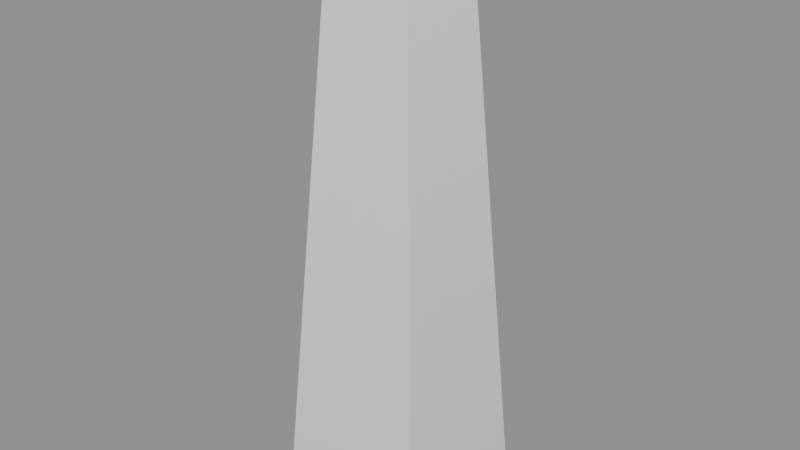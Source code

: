 # Source: signpost_a_hit.blend  (saved by Blender 5.2.45; exported with 4.5.12 LTS)
import bpy
from mathutils import Matrix  # noqa: F401  (used for matrix-valued properties, if any)

bpy.ops.wm.read_factory_settings(use_empty=True)
scene = bpy.context.scene
scene.name = 'Scene'

# ---- collections
col_signpost_a_hit = bpy.data.collections.new('signpost_a_hit'); scene.collection.children.link(col_signpost_a_hit)

# ---- materials (node trees are filled in below, after node groups)
mat_signpost_a_hit_mat_0 = bpy.data.materials.new('signpost_a_hit_mat_0')

# ---- material node trees
mat_signpost_a_hit_mat_0.use_nodes = True; mat_signpost_a_hit_mat_0.node_tree.nodes.clear()
_N = mat_signpost_a_hit_mat_0.node_tree.nodes; _L = mat_signpost_a_hit_mat_0.node_tree.links
n0 = _N.new('ShaderNodeBsdfPrincipled'); n0.name = 'Principled BSDF'; n0.location = (-200, 100)
n0.inputs[2].default_value = 0.8
n0.inputs[10].default_value = 0.005
n1 = _N.new('ShaderNodeOutputMaterial'); n1.name = 'Material Output'; n1.location = (200, 100)
_L.new(n0.outputs[0], n1.inputs[0])
n1.is_active_output = True

# ---- meshes
me_signpost_a_hit_mesh_0 = bpy.data.meshes.new('signpost_a_hit_mesh_0')
me_signpost_a_hit_mesh_0.from_pydata([(0.216, -0.216, 2.318), (0.39, -0.39, -0.3226), (0.39, 0.39, -0.3226), (-0.216, 0.216, 2.318), (-0.39, 0.39, -0.3226), (-0.39, -0.39, -0.3226), (-0.216, -0.216, 2.318), (0.216, 0.216, 2.318), (0.216, 0.216, 2.318), (0.39, 0.39, -0.3226), (-0.39, 0.39, -0.3226), (-0.216, -0.216, 2.318), (-0.39, -0.39, -0.3226), (0.39, -0.39, -0.3226), (0.0, 0.0, 2.569), (0.0, 0.0, 2.569), (-0.216, 0.216, 2.318), (0.0, 0.0, 2.569), (0.216, -0.216, 2.318), (0.0, 0.0, 2.569)], [], [(0, 1, 2), (3, 4, 5), (6, 3, 5), (7, 0, 2), (8, 9, 10), (11, 12, 13), (3, 6, 14), (0, 7, 15), (16, 8, 10), (17, 11, 18), (19, 8, 16), (18, 11, 13)])
me_signpost_a_hit_mesh_0.polygons.foreach_set('use_smooth', [True] * 12)
_uv = me_signpost_a_hit_mesh_0.uv_layers.new(name='UVMap')
_uv.uv.foreach_set('vector', [0.0, 1.0, 0.0, 1.0, 0.0, 1.0, 0.0, 1.0, 0.0, 1.0, 0.0, 1.0, 0.0, 1.0, 0.0, 1.0, 0.0, 1.0, 0.0, 1.0, 0.0, 1.0, 0.0, 1.0, 0.0, 1.0, 0.0, 1.0, 0.0, 1.0, 0.0, 1.0, 0.0, 1.0, 0.0, 1.0, 0.0, 1.0, 0.0, 1.0, 0.0, 1.0, 0.0, 1.0, 0.0, 1.0, 0.0, 1.0, 0.0, 1.0, 0.0, 1.0, 0.0, 1.0, 0.0, 1.0, 0.0, 1.0, 0.0, 1.0, 0.0, 1.0, 0.0, 1.0, 0.0, 1.0, 0.0, 1.0, 0.0, 1.0, 0.0, 1.0])
me_signpost_a_hit_mesh_0.materials.append(mat_signpost_a_hit_mat_0)
me_signpost_a_hit_mesh_0.update()
me_signpost_a_hit_mesh_0.normals_split_custom_set([tuple(v) for v in zip(*[iter([0.9311, -4.405e-07, 0.3647, 0.9989, 8.33e-07, 0.04762, 0.9989, -4.878e-08, 0.04767, -0.9311, 4.405e-07, 0.3647, -0.9989, -8.33e-07, 0.04762, -0.9989, 4.878e-08, 0.04767, -0.9311, -9.76e-07, 0.3648, -0.9311, 4.405e-07, 0.3647, -0.9989, 4.878e-08, 0.04767, 0.9311, 9.76e-07, 0.3648, 0.9311, -4.405e-07, 0.3647, 0.9989, -4.878e-08, 0.04767, 4.405e-07, 0.9311, 0.3647, -8.308e-07, 0.9989, 0.04767, 4.901e-08, 0.9989, 0.04762, -4.405e-07, -0.9311, 0.3647, 8.308e-07, -0.9989, 0.04767, -4.901e-08, -0.9989, 0.04762, -0.9311, 4.405e-07, 0.3647, -0.9311, -9.76e-07, 0.3648, -0.7589, 0.0, 0.6512, 0.9311, -4.405e-07, 0.3647, 0.9311, 9.76e-07, 0.3648, 0.7589, 0.0, 0.6512, -9.76e-07, 0.9311, 0.3648, 4.405e-07, 0.9311, 0.3647, 4.901e-08, 0.9989, 0.04762, 0.0, -0.7589, 0.6512, -4.405e-07, -0.9311, 0.3647, 9.76e-07, -0.9311, 0.3648, 0.0, 0.7589, 0.6512, 4.405e-07, 0.9311, 0.3647, -9.76e-07, 0.9311, 0.3648, 9.76e-07, -0.9311, 0.3648, -4.405e-07, -0.9311, 0.3647, -4.901e-08, -0.9989, 0.04762])] * 3)])
arm_signpost_a_hit_skeleton = bpy.data.armatures.new('signpost_a_hit_skeleton')  # bones are not reproduced

# ---- objects
ob_signpost_a_hit_rig = bpy.data.objects.new('signpost_a_hit_rig', arm_signpost_a_hit_skeleton)
ob_signpost_a_hit_mesh_0 = bpy.data.objects.new('signpost_a_hit_mesh_0', me_signpost_a_hit_mesh_0)

# ---- transforms, parenting, visibility, modifiers, constraints
ob_signpost_a_hit_rig.location = (0.0, 0.0, 0.0)
ob_signpost_a_hit_rig.show_in_front = True
ob_signpost_a_hit_mesh_0.parent = ob_signpost_a_hit_rig
ob_signpost_a_hit_mesh_0.location = (0.0, 0.0, 0.0)
_vg = ob_signpost_a_hit_mesh_0.vertex_groups.new(name='cube21')
_vg.add([0, 1, 2, 3, 4, 5, 6, 7, 8, 9, 10, 11, 12, 13, 14, 15, 16, 17, 18, 19], 1.0, 'REPLACE')
_m = ob_signpost_a_hit_mesh_0.modifiers.new('FEZ skin', 'ARMATURE')
_m.object = ob_signpost_a_hit_rig

# ---- collection membership
scene.collection.objects.link(ob_signpost_a_hit_rig)
col_signpost_a_hit.objects.link(ob_signpost_a_hit_mesh_0)

# ---- scene / render settings (as saved in the file)
scene.frame_start = 1; scene.frame_end = 250; scene.frame_set(1)
scene.render.engine = 'BLENDER_EEVEE_NEXT'
scene.render.bake_bias = 0.0
scene.render.bake_samples = 0
scene.render.compositor_device = 'GPU'
scene.eevee.use_volume_custom_range = False
scene.eevee.fast_gi_thickness_near = 0.1
scene.eevee.fast_gi_thickness_far = 0.0
scene.eevee.ray_tracing_options.screen_trace_thickness = 0.1
bpy.context.view_layer.update()

# ---- added for rendering (the .blend has no active camera and no usable light): camera, sun + grey world if the file has none
cam_auto = bpy.data.cameras.new('AutoCamera')
cam_auto.lens = 50.0
cam_auto.sensor_width = 36.0
cam_auto.clip_end = 1000.0
ob_auto_camera = bpy.data.objects.new('AutoCamera', cam_auto)
scene.collection.objects.link(ob_auto_camera)
ob_auto_camera.location = (2.86365, -3.43638, 3.41428)
ob_auto_camera.rotation_euler = (1.09748, -7.21219e-08, 0.694738)
scene.camera = ob_auto_camera
light_auto_sun = bpy.data.lights.new('AutoSun', 'SUN')
light_auto_sun.energy = 3.0
light_auto_sun.angle = 0.0523599
ob_auto_sun = bpy.data.objects.new('AutoSun', light_auto_sun)
scene.collection.objects.link(ob_auto_sun)
ob_auto_sun.rotation_euler = (0.872665, 0.174533, 0.523599)
if scene.world is None:
    world_auto = bpy.data.worlds.new('AutoWorld')
    world_auto.color = (0.3, 0.3, 0.3)
    scene.world = world_auto
bpy.context.view_layer.update()

